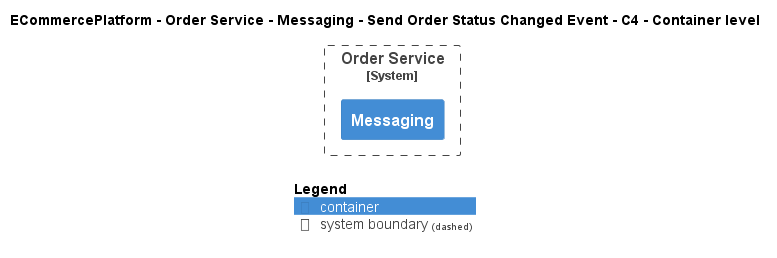

The diagram above was rendered by PlantUML. Its source (embedded in the PNG):
@startuml
!include ..\..\..\..\..\..\..\.c4s\C4_Container.puml

AddElementTag("c4interflow:lifecycle:new", $bgColor=green, $fontColor=#ffffff, $borderColor=green, $shadowing="False")
AddElementTag("c4interflow:lifecycle:changed", $bgColor=orange, $fontColor=#ffffff, $borderColor=orange, $shadowing="False")
AddElementTag("c4interflow:lifecycle:removed", $bgColor=red, $fontColor=#ffffff, $borderColor=red, $shadowing="False")

AddRelTag("c4interflow:lifecycle:new", $textColor=green, $lineColor=green)
AddRelTag("c4interflow:lifecycle:changed", $textColor=orange, $lineColor=orange)
AddRelTag("c4interflow:lifecycle:removed", $textColor=red, $lineColor=red)

SHOW_PERSON_PORTRAIT()
LAYOUT_TOP_DOWN()

skinparam linetype polyline

title ECommercePlatform - Order Service - Messaging - Send Order Status Changed Event - C4 - Container level


System_Boundary(ECommercePlatform.SoftwareSystems.OrderService, "Order Service") {
    Container(ECommercePlatform.SoftwareSystems.OrderService.Containers.Messaging, "Messaging", "", "")
}



SHOW_LEGEND()
@enduml